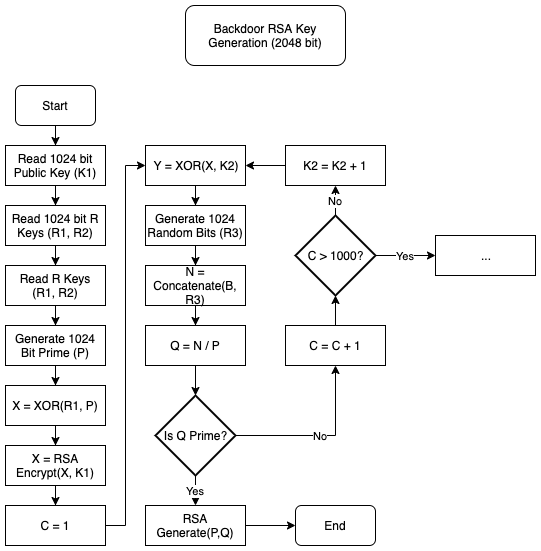

The diagram above was exported from draw.io. Its source (the exported page's mxGraphModel, read from the mxfile embedded in the PNG):
<mxGraphModel dx="625" dy="692" grid="1" gridSize="10" guides="1" tooltips="1" connect="1" arrows="1" fold="1" page="1" pageScale="1" pageWidth="850" pageHeight="1100" math="0" shadow="0">
  <root>
    <mxCell id="0" />
    <mxCell id="1" parent="0" />
    <mxCell id="4RDLyfSeGrnSJk5yeIVf-1" value="Backdoor RSA Key Generation (2048 bit)" style="rounded=1;whiteSpace=wrap;html=1;" vertex="1" parent="1">
      <mxGeometry x="460" y="240" width="160" height="60" as="geometry" />
    </mxCell>
    <mxCell id="4RDLyfSeGrnSJk5yeIVf-22" style="edgeStyle=orthogonalEdgeStyle;rounded=0;orthogonalLoop=1;jettySize=auto;html=1;entryX=0.5;entryY=0;entryDx=0;entryDy=0;" edge="1" parent="1" source="4RDLyfSeGrnSJk5yeIVf-3" target="4RDLyfSeGrnSJk5yeIVf-8">
      <mxGeometry relative="1" as="geometry" />
    </mxCell>
    <mxCell id="4RDLyfSeGrnSJk5yeIVf-3" value="Start" style="rounded=1;whiteSpace=wrap;html=1;" vertex="1" parent="1">
      <mxGeometry x="290" y="320" width="80" height="40" as="geometry" />
    </mxCell>
    <mxCell id="4RDLyfSeGrnSJk5yeIVf-24" style="edgeStyle=orthogonalEdgeStyle;rounded=0;orthogonalLoop=1;jettySize=auto;html=1;entryX=0.5;entryY=0;entryDx=0;entryDy=0;" edge="1" parent="1" source="4RDLyfSeGrnSJk5yeIVf-4" target="4RDLyfSeGrnSJk5yeIVf-9">
      <mxGeometry relative="1" as="geometry" />
    </mxCell>
    <mxCell id="4RDLyfSeGrnSJk5yeIVf-4" value="Read 1024 bit R Keys (R1, R2)" style="rounded=0;whiteSpace=wrap;html=1;" vertex="1" parent="1">
      <mxGeometry x="280" y="440" width="100" height="40" as="geometry" />
    </mxCell>
    <mxCell id="4RDLyfSeGrnSJk5yeIVf-23" style="edgeStyle=orthogonalEdgeStyle;rounded=0;orthogonalLoop=1;jettySize=auto;html=1;entryX=0.5;entryY=0;entryDx=0;entryDy=0;" edge="1" parent="1" source="4RDLyfSeGrnSJk5yeIVf-8" target="4RDLyfSeGrnSJk5yeIVf-4">
      <mxGeometry relative="1" as="geometry" />
    </mxCell>
    <mxCell id="4RDLyfSeGrnSJk5yeIVf-8" value="Read 1024 bit Public Key (K1)" style="rounded=0;whiteSpace=wrap;html=1;" vertex="1" parent="1">
      <mxGeometry x="280" y="380" width="100" height="40" as="geometry" />
    </mxCell>
    <mxCell id="4RDLyfSeGrnSJk5yeIVf-25" style="edgeStyle=orthogonalEdgeStyle;rounded=0;orthogonalLoop=1;jettySize=auto;html=1;entryX=0.5;entryY=0;entryDx=0;entryDy=0;" edge="1" parent="1" source="4RDLyfSeGrnSJk5yeIVf-9" target="4RDLyfSeGrnSJk5yeIVf-12">
      <mxGeometry relative="1" as="geometry" />
    </mxCell>
    <mxCell id="4RDLyfSeGrnSJk5yeIVf-9" value="Read R Keys (R1, R2)" style="rounded=0;whiteSpace=wrap;html=1;" vertex="1" parent="1">
      <mxGeometry x="280" y="500" width="100" height="40" as="geometry" />
    </mxCell>
    <mxCell id="4RDLyfSeGrnSJk5yeIVf-27" style="edgeStyle=orthogonalEdgeStyle;rounded=0;orthogonalLoop=1;jettySize=auto;html=1;entryX=0.5;entryY=0;entryDx=0;entryDy=0;" edge="1" parent="1" source="4RDLyfSeGrnSJk5yeIVf-10" target="4RDLyfSeGrnSJk5yeIVf-16">
      <mxGeometry relative="1" as="geometry" />
    </mxCell>
    <mxCell id="4RDLyfSeGrnSJk5yeIVf-10" value="X = XOR(R1, P)" style="rounded=0;whiteSpace=wrap;html=1;" vertex="1" parent="1">
      <mxGeometry x="280" y="620" width="100" height="40" as="geometry" />
    </mxCell>
    <mxCell id="4RDLyfSeGrnSJk5yeIVf-26" style="edgeStyle=orthogonalEdgeStyle;rounded=0;orthogonalLoop=1;jettySize=auto;html=1;entryX=0.5;entryY=0;entryDx=0;entryDy=0;" edge="1" parent="1" source="4RDLyfSeGrnSJk5yeIVf-12" target="4RDLyfSeGrnSJk5yeIVf-10">
      <mxGeometry relative="1" as="geometry" />
    </mxCell>
    <mxCell id="4RDLyfSeGrnSJk5yeIVf-12" value="Generate 1024 Bit Prime (P)" style="rounded=0;whiteSpace=wrap;html=1;" vertex="1" parent="1">
      <mxGeometry x="280" y="560" width="100" height="40" as="geometry" />
    </mxCell>
    <mxCell id="4RDLyfSeGrnSJk5yeIVf-28" style="edgeStyle=orthogonalEdgeStyle;rounded=0;orthogonalLoop=1;jettySize=auto;html=1;entryX=0.5;entryY=0;entryDx=0;entryDy=0;" edge="1" parent="1" source="4RDLyfSeGrnSJk5yeIVf-13" target="4RDLyfSeGrnSJk5yeIVf-14">
      <mxGeometry relative="1" as="geometry" />
    </mxCell>
    <mxCell id="4RDLyfSeGrnSJk5yeIVf-13" value="Generate 1024 Random Bits (R3)" style="rounded=0;whiteSpace=wrap;html=1;" vertex="1" parent="1">
      <mxGeometry x="420" y="440" width="100" height="40" as="geometry" />
    </mxCell>
    <mxCell id="4RDLyfSeGrnSJk5yeIVf-29" style="edgeStyle=orthogonalEdgeStyle;rounded=0;orthogonalLoop=1;jettySize=auto;html=1;" edge="1" parent="1" source="4RDLyfSeGrnSJk5yeIVf-14" target="4RDLyfSeGrnSJk5yeIVf-15">
      <mxGeometry relative="1" as="geometry" />
    </mxCell>
    <mxCell id="4RDLyfSeGrnSJk5yeIVf-14" value="N = Concatenate(B, R3)" style="rounded=0;whiteSpace=wrap;html=1;" vertex="1" parent="1">
      <mxGeometry x="420" y="500" width="100" height="40" as="geometry" />
    </mxCell>
    <mxCell id="4RDLyfSeGrnSJk5yeIVf-30" style="edgeStyle=orthogonalEdgeStyle;rounded=0;orthogonalLoop=1;jettySize=auto;html=1;" edge="1" parent="1" source="4RDLyfSeGrnSJk5yeIVf-15" target="4RDLyfSeGrnSJk5yeIVf-18">
      <mxGeometry relative="1" as="geometry" />
    </mxCell>
    <mxCell id="4RDLyfSeGrnSJk5yeIVf-15" value="Q = N / P" style="rounded=0;whiteSpace=wrap;html=1;" vertex="1" parent="1">
      <mxGeometry x="420" y="560" width="100" height="40" as="geometry" />
    </mxCell>
    <mxCell id="4RDLyfSeGrnSJk5yeIVf-32" style="edgeStyle=orthogonalEdgeStyle;rounded=0;orthogonalLoop=1;jettySize=auto;html=1;entryX=0.5;entryY=0;entryDx=0;entryDy=0;" edge="1" parent="1" source="4RDLyfSeGrnSJk5yeIVf-16" target="4RDLyfSeGrnSJk5yeIVf-31">
      <mxGeometry relative="1" as="geometry" />
    </mxCell>
    <mxCell id="4RDLyfSeGrnSJk5yeIVf-16" value="X = RSA Encrypt(X, K1)" style="rounded=0;whiteSpace=wrap;html=1;" vertex="1" parent="1">
      <mxGeometry x="280" y="680" width="100" height="40" as="geometry" />
    </mxCell>
    <mxCell id="4RDLyfSeGrnSJk5yeIVf-39" value="No" style="edgeStyle=orthogonalEdgeStyle;rounded=0;orthogonalLoop=1;jettySize=auto;html=1;entryX=0.5;entryY=1;entryDx=0;entryDy=0;" edge="1" parent="1" source="4RDLyfSeGrnSJk5yeIVf-18" target="4RDLyfSeGrnSJk5yeIVf-37">
      <mxGeometry relative="1" as="geometry" />
    </mxCell>
    <mxCell id="4RDLyfSeGrnSJk5yeIVf-48" value="Yes" style="edgeStyle=orthogonalEdgeStyle;rounded=0;orthogonalLoop=1;jettySize=auto;html=1;entryX=0.5;entryY=0;entryDx=0;entryDy=0;" edge="1" parent="1" source="4RDLyfSeGrnSJk5yeIVf-18" target="4RDLyfSeGrnSJk5yeIVf-47">
      <mxGeometry relative="1" as="geometry" />
    </mxCell>
    <mxCell id="4RDLyfSeGrnSJk5yeIVf-18" value="Is Q Prime?" style="strokeWidth=2;html=1;shape=mxgraph.flowchart.decision;whiteSpace=wrap;" vertex="1" parent="1">
      <mxGeometry x="430" y="630" width="80" height="80" as="geometry" />
    </mxCell>
    <mxCell id="4RDLyfSeGrnSJk5yeIVf-35" style="edgeStyle=orthogonalEdgeStyle;rounded=0;orthogonalLoop=1;jettySize=auto;html=1;entryX=0;entryY=0.5;entryDx=0;entryDy=0;" edge="1" parent="1" source="4RDLyfSeGrnSJk5yeIVf-31" target="4RDLyfSeGrnSJk5yeIVf-34">
      <mxGeometry relative="1" as="geometry" />
    </mxCell>
    <mxCell id="4RDLyfSeGrnSJk5yeIVf-31" value="C = 1" style="rounded=0;whiteSpace=wrap;html=1;" vertex="1" parent="1">
      <mxGeometry x="280" y="740" width="100" height="40" as="geometry" />
    </mxCell>
    <mxCell id="4RDLyfSeGrnSJk5yeIVf-36" style="edgeStyle=orthogonalEdgeStyle;rounded=0;orthogonalLoop=1;jettySize=auto;html=1;entryX=0.5;entryY=0;entryDx=0;entryDy=0;" edge="1" parent="1" source="4RDLyfSeGrnSJk5yeIVf-34" target="4RDLyfSeGrnSJk5yeIVf-13">
      <mxGeometry relative="1" as="geometry" />
    </mxCell>
    <mxCell id="4RDLyfSeGrnSJk5yeIVf-34" value="Y = XOR(X, K2)" style="rounded=0;whiteSpace=wrap;html=1;" vertex="1" parent="1">
      <mxGeometry x="420" y="380" width="100" height="40" as="geometry" />
    </mxCell>
    <mxCell id="4RDLyfSeGrnSJk5yeIVf-43" style="edgeStyle=orthogonalEdgeStyle;rounded=0;orthogonalLoop=1;jettySize=auto;html=1;entryX=0.5;entryY=1;entryDx=0;entryDy=0;entryPerimeter=0;" edge="1" parent="1" source="4RDLyfSeGrnSJk5yeIVf-37" target="4RDLyfSeGrnSJk5yeIVf-40">
      <mxGeometry relative="1" as="geometry" />
    </mxCell>
    <mxCell id="4RDLyfSeGrnSJk5yeIVf-37" value="C = C + 1" style="rounded=0;whiteSpace=wrap;html=1;" vertex="1" parent="1">
      <mxGeometry x="560" y="560" width="100" height="40" as="geometry" />
    </mxCell>
    <mxCell id="4RDLyfSeGrnSJk5yeIVf-41" style="edgeStyle=orthogonalEdgeStyle;rounded=0;orthogonalLoop=1;jettySize=auto;html=1;exitX=0;exitY=0.5;exitDx=0;exitDy=0;entryX=1;entryY=0.5;entryDx=0;entryDy=0;" edge="1" parent="1" source="4RDLyfSeGrnSJk5yeIVf-38" target="4RDLyfSeGrnSJk5yeIVf-34">
      <mxGeometry relative="1" as="geometry" />
    </mxCell>
    <mxCell id="4RDLyfSeGrnSJk5yeIVf-38" value="K2 = K2 + 1" style="rounded=0;whiteSpace=wrap;html=1;" vertex="1" parent="1">
      <mxGeometry x="560" y="380" width="100" height="40" as="geometry" />
    </mxCell>
    <mxCell id="4RDLyfSeGrnSJk5yeIVf-44" value="No" style="edgeStyle=orthogonalEdgeStyle;rounded=0;orthogonalLoop=1;jettySize=auto;html=1;entryX=0.5;entryY=1;entryDx=0;entryDy=0;" edge="1" parent="1" source="4RDLyfSeGrnSJk5yeIVf-40" target="4RDLyfSeGrnSJk5yeIVf-38">
      <mxGeometry relative="1" as="geometry" />
    </mxCell>
    <mxCell id="4RDLyfSeGrnSJk5yeIVf-45" value="Yes" style="edgeStyle=orthogonalEdgeStyle;rounded=0;orthogonalLoop=1;jettySize=auto;html=1;" edge="1" parent="1" source="4RDLyfSeGrnSJk5yeIVf-40">
      <mxGeometry relative="1" as="geometry">
        <mxPoint x="710" y="490" as="targetPoint" />
      </mxGeometry>
    </mxCell>
    <mxCell id="4RDLyfSeGrnSJk5yeIVf-40" value="C &amp;gt; 1000?" style="strokeWidth=2;html=1;shape=mxgraph.flowchart.decision;whiteSpace=wrap;" vertex="1" parent="1">
      <mxGeometry x="570" y="450" width="80" height="80" as="geometry" />
    </mxCell>
    <mxCell id="4RDLyfSeGrnSJk5yeIVf-46" value="End" style="rounded=1;whiteSpace=wrap;html=1;" vertex="1" parent="1">
      <mxGeometry x="570" y="740" width="80" height="40" as="geometry" />
    </mxCell>
    <mxCell id="4RDLyfSeGrnSJk5yeIVf-52" style="edgeStyle=orthogonalEdgeStyle;rounded=0;orthogonalLoop=1;jettySize=auto;html=1;entryX=0;entryY=0.5;entryDx=0;entryDy=0;" edge="1" parent="1" source="4RDLyfSeGrnSJk5yeIVf-47" target="4RDLyfSeGrnSJk5yeIVf-46">
      <mxGeometry relative="1" as="geometry" />
    </mxCell>
    <mxCell id="4RDLyfSeGrnSJk5yeIVf-47" value="RSA Generate(P,Q)" style="rounded=0;whiteSpace=wrap;html=1;" vertex="1" parent="1">
      <mxGeometry x="420" y="740" width="100" height="40" as="geometry" />
    </mxCell>
    <mxCell id="4RDLyfSeGrnSJk5yeIVf-56" value="..." style="rounded=0;whiteSpace=wrap;html=1;" vertex="1" parent="1">
      <mxGeometry x="710" y="470" width="100" height="40" as="geometry" />
    </mxCell>
  </root>
</mxGraphModel>